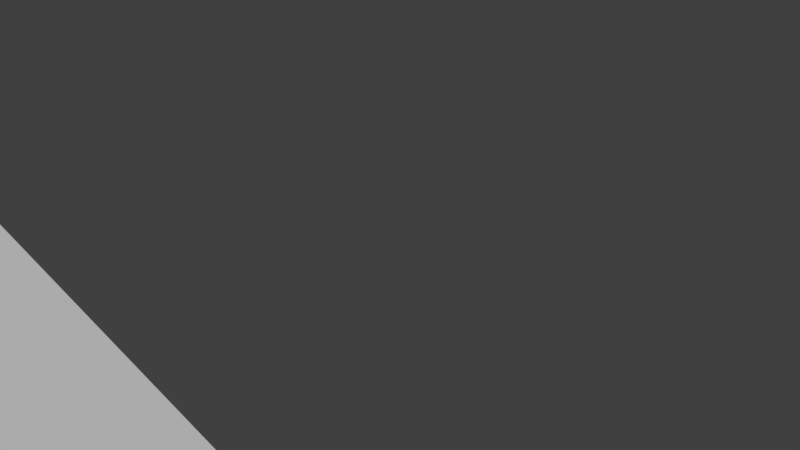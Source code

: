 # Source: hangar_dgt.blend  (saved by Blender 2.78.0; exported with 4.5.12 LTS)
import bpy
from mathutils import Matrix  # noqa: F401  (used for matrix-valued properties, if any)

bpy.ops.wm.read_factory_settings(use_empty=True)
scene = bpy.context.scene
scene.name = 'Scene'

# ---- collections
col_collection_1 = bpy.data.collections.new('Collection 1'); scene.collection.children.link(col_collection_1)

# ---- materials (node trees are filled in below, after node groups)
mat_hangar_dgt = bpy.data.materials.new('hangar_dgt')
mat_hangar_dgt.alpha_threshold = 0.0
mat_hangar_dgt.use_transparent_shadow = False
mat_hangar_dgt.roughness = 0.5
mat_hangar_dgt.line_color = (0.0, 0.0, 0.0, 1.0)

# ---- material node trees

# ---- world
world_world = bpy.data.worlds.new('World'); scene.world = world_world
world_world.color = (0.05088, 0.05088, 0.05088)
world_world.use_sun_shadow = False
world_world.sun_shadow_jitter_overblur = 0.0
world_world.cycles.sampling_method = 'MANUAL'

# ---- cameras
cam_camera = bpy.data.cameras.new('Camera')
cam_camera.clip_end = 100.0
cam_camera.lens = 35.0
cam_camera.sensor_width = 32.0
cam_camera.sensor_height = 18.0
cam_camera.ortho_scale = 7.314
cam_camera.dof.focus_distance = 0.0
cam_camera.dof.aperture_fstop = 128.0

# ---- meshes
me_cube = bpy.data.meshes.new('Cube')
me_cube.from_pydata([(10.0, 20.0, -4.0), (10.0, -20.0, -4.0), (-10.0, -20.0, -4.0), (-10.0, 20.0, -4.0), (10.0, 20.0, 4.0), (10.0, -20.0, 4.0), (-10.0, -20.0, 4.0), (-10.0, 20.0, 4.0), (10.0, 15.0, -4.0), (10.0, -15.0, -4.0), (-10.0, -15.0, -4.0), (-10.0, 15.0, -4.0), (10.0, 15.0, 4.0), (10.0, -15.0, 4.0), (-10.0, -15.0, 4.0), (-10.0, 15.0, 4.0), (10.0, 15.0, -4.0), (10.0, -15.0, -4.0), (-10.0, -15.0, -4.0), (-10.0, 15.0, -4.0), (10.0, 15.0, 2.0), (10.0, -15.0, 2.0), (-10.0, -15.0, 2.0), (-10.0, 15.0, 2.0), (10.0, 0.0, -4.0), (-10.0, 6.676e-06, -4.0), (10.0, -9.537e-06, 4.0), (-10.0, 4.768e-06, 4.0)], [], [(9, 1, 2, 10), (13, 14, 6, 5), (9, 13, 5, 1), (1, 5, 6, 2), (11, 15, 7, 3), (4, 0, 3, 7), (2, 6, 14, 10), (19, 23, 15, 11), (0, 4, 12, 8), (17, 21, 13, 9), (4, 7, 15, 12), (21, 22, 14, 13), (0, 8, 11, 3), (17, 9, 10, 18), (8, 16, 19, 11), (24, 17, 18, 25), (12, 15, 23, 20), (26, 27, 22, 21), (8, 12, 20, 16), (24, 26, 21, 17), (10, 14, 22, 18), (25, 27, 23, 19), (18, 22, 27, 25), (16, 20, 26, 24), (20, 23, 27, 26), (16, 24, 25, 19)])
_uv = me_cube.uv_layers.new(name='UVMap')
_uv.uv.foreach_set('vector', [0.9643, 0.9091, 0.875, 0.9091, 0.875, 0.5455, 0.9643, 0.5455, 0.0, 1.0, 3.406e-08, 0.6364, 0.08929, 0.6364, 0.08929, 1.0, 0.2143, 0.6364, 0.2143, 0.7818, 0.125, 0.7818, 0.125, 0.6364, 0.6429, 0.848, 0.5, 0.848, 0.5, 0.5455, 0.6429, 0.5455, 0.3036, 0.6364, 0.3036, 0.7818, 0.2143, 0.7818, 0.2143, 0.6364, 0.3571, 0.5455, 0.5, 0.5455, 0.5, 0.9091, 0.3571, 0.9091, 0.2143, 0.9273, 0.2143, 0.7818, 0.3036, 0.7818, 0.3036, 0.9273, 0.3036, 0.7818, 0.3036, 0.6727, 0.3036, 0.6364, 0.3036, 0.7818, 0.2143, 0.7818, 0.2143, 0.9273, 0.125, 0.9273, 0.125, 0.7818, 0.3036, 0.7818, 0.3036, 0.6727, 0.3036, 0.6364, 0.3036, 0.7818, 0.7857, 0.9091, 0.7857, 0.5455, 0.875, 0.5455, 0.875, 0.9091, 0.08929, 1.0, 0.08929, 0.6364, 0.125, 0.6364, 0.125, 1.0, 0.3571, 2.428e-07, 0.3571, 0.09091, 3.406e-08, 0.09091, 6.812e-08, 0.0, 0.0, 0.0, 0.0, 0.0, 0.0, 0.0, 0.0, 0.0, 0.3571, 0.09091, 0.3571, 0.09091, 1.703e-08, 0.09091, 3.406e-08, 0.09091, 0.3571, 0.3636, 0.3571, 0.6364, 0.0, 0.6364, 0.0, 0.3636, 0.7857, 0.5455, 0.7857, 0.848, 0.75, 0.848, 0.75, 0.5455, 0.7143, 0.2727, 0.3571, 0.2727, 0.3571, 2.774e-07, 0.7143, 0.0, 0.6429, 0.5455, 0.7857, 0.5455, 0.75, 0.5455, 0.6429, 0.5455, 0.8571, 0.2727, 0.7143, 0.2727, 0.75, 0.0, 0.8571, 1.907e-07, 0.3036, 0.6364, 0.3036, 0.7818, 0.3036, 0.7455, 0.3036, 0.6364, 1.0, 0.2727, 0.8571, 0.2727, 0.8929, 5.202e-08, 1.0, 0.0, 1.0, 0.5455, 0.8929, 0.5455, 0.8571, 0.2727, 1.0, 0.2727, 0.8571, 0.5455, 0.75, 0.5455, 0.7143, 0.2727, 0.8571, 0.2727, 0.7143, 0.5455, 0.3571, 0.5455, 0.3571, 0.2727, 0.7143, 0.2727, 0.3571, 0.09091, 0.3571, 0.3636, 0.0, 0.3636, 1.703e-08, 0.09091])
me_cube.materials.append(mat_hangar_dgt)
me_cube.use_remesh_preserve_volume = False
me_cube.use_remesh_preserve_attributes = False
me_cube.use_mirror_vertex_groups = False
me_cube.update()

# ---- objects
ob_cube = bpy.data.objects.new('Cube', me_cube)
ob_camera = bpy.data.objects.new('Camera', cam_camera)

# ---- transforms, parenting, visibility, modifiers, constraints
ob_cube.location = (0.0, 0.0, 0.0)
ob_cube.delta_location = (0.0, 0.0, 4.0)
ob_cube.lock_rotations_4d = False
ob_cube.empty_display_type = 'ARROWS'
ob_cube.lineart.crease_threshold = 0.0
ob_camera.location = (0.0, 0.0, 0.0)
ob_camera.delta_location = (19.86, 16.93, 14.18)
ob_camera.delta_rotation_euler = (17.99, -0.1762, -0.2355)
ob_camera.lock_rotations_4d = False
ob_camera.empty_display_type = 'ARROWS'
ob_camera.color = (0.0, 0.0, 0.0, 0.0)
ob_camera.display_type = 'WIRE'
ob_camera.lineart.crease_threshold = 0.0

# ---- collection membership
col_collection_1.objects.link(ob_cube)
col_collection_1.objects.link(ob_camera)

# ---- scene / render settings (as saved in the file)
scene.camera = ob_camera
scene.frame_start = 1; scene.frame_end = 250; scene.frame_set(1)
scene.render.engine = 'BLENDER_EEVEE_NEXT'
scene.render.resolution_percentage = 50
scene.render.dither_intensity = 0.0
scene.cycles.use_denoising = False
scene.cycles.samples = 128
scene.cycles.sampling_pattern = 'TABULATED_SOBOL'
scene.cycles.light_sampling_threshold = 0.0
scene.cycles.use_adaptive_sampling = False
scene.cycles.use_light_tree = False
scene.cycles.blur_glossy = 0.0
scene.cycles.sample_clamp_indirect = 0.0
scene.view_settings.view_transform = 'Standard'
bpy.context.view_layer.update()

# ---- added for rendering (the .blend has no usable light): sun
light_auto_sun = bpy.data.lights.new('AutoSun', 'SUN')
light_auto_sun.energy = 3.0
light_auto_sun.angle = 0.0523599
ob_auto_sun = bpy.data.objects.new('AutoSun', light_auto_sun)
scene.collection.objects.link(ob_auto_sun)
ob_auto_sun.rotation_euler = (0.872665, 0.174533, 0.523599)
bpy.context.view_layer.update()

